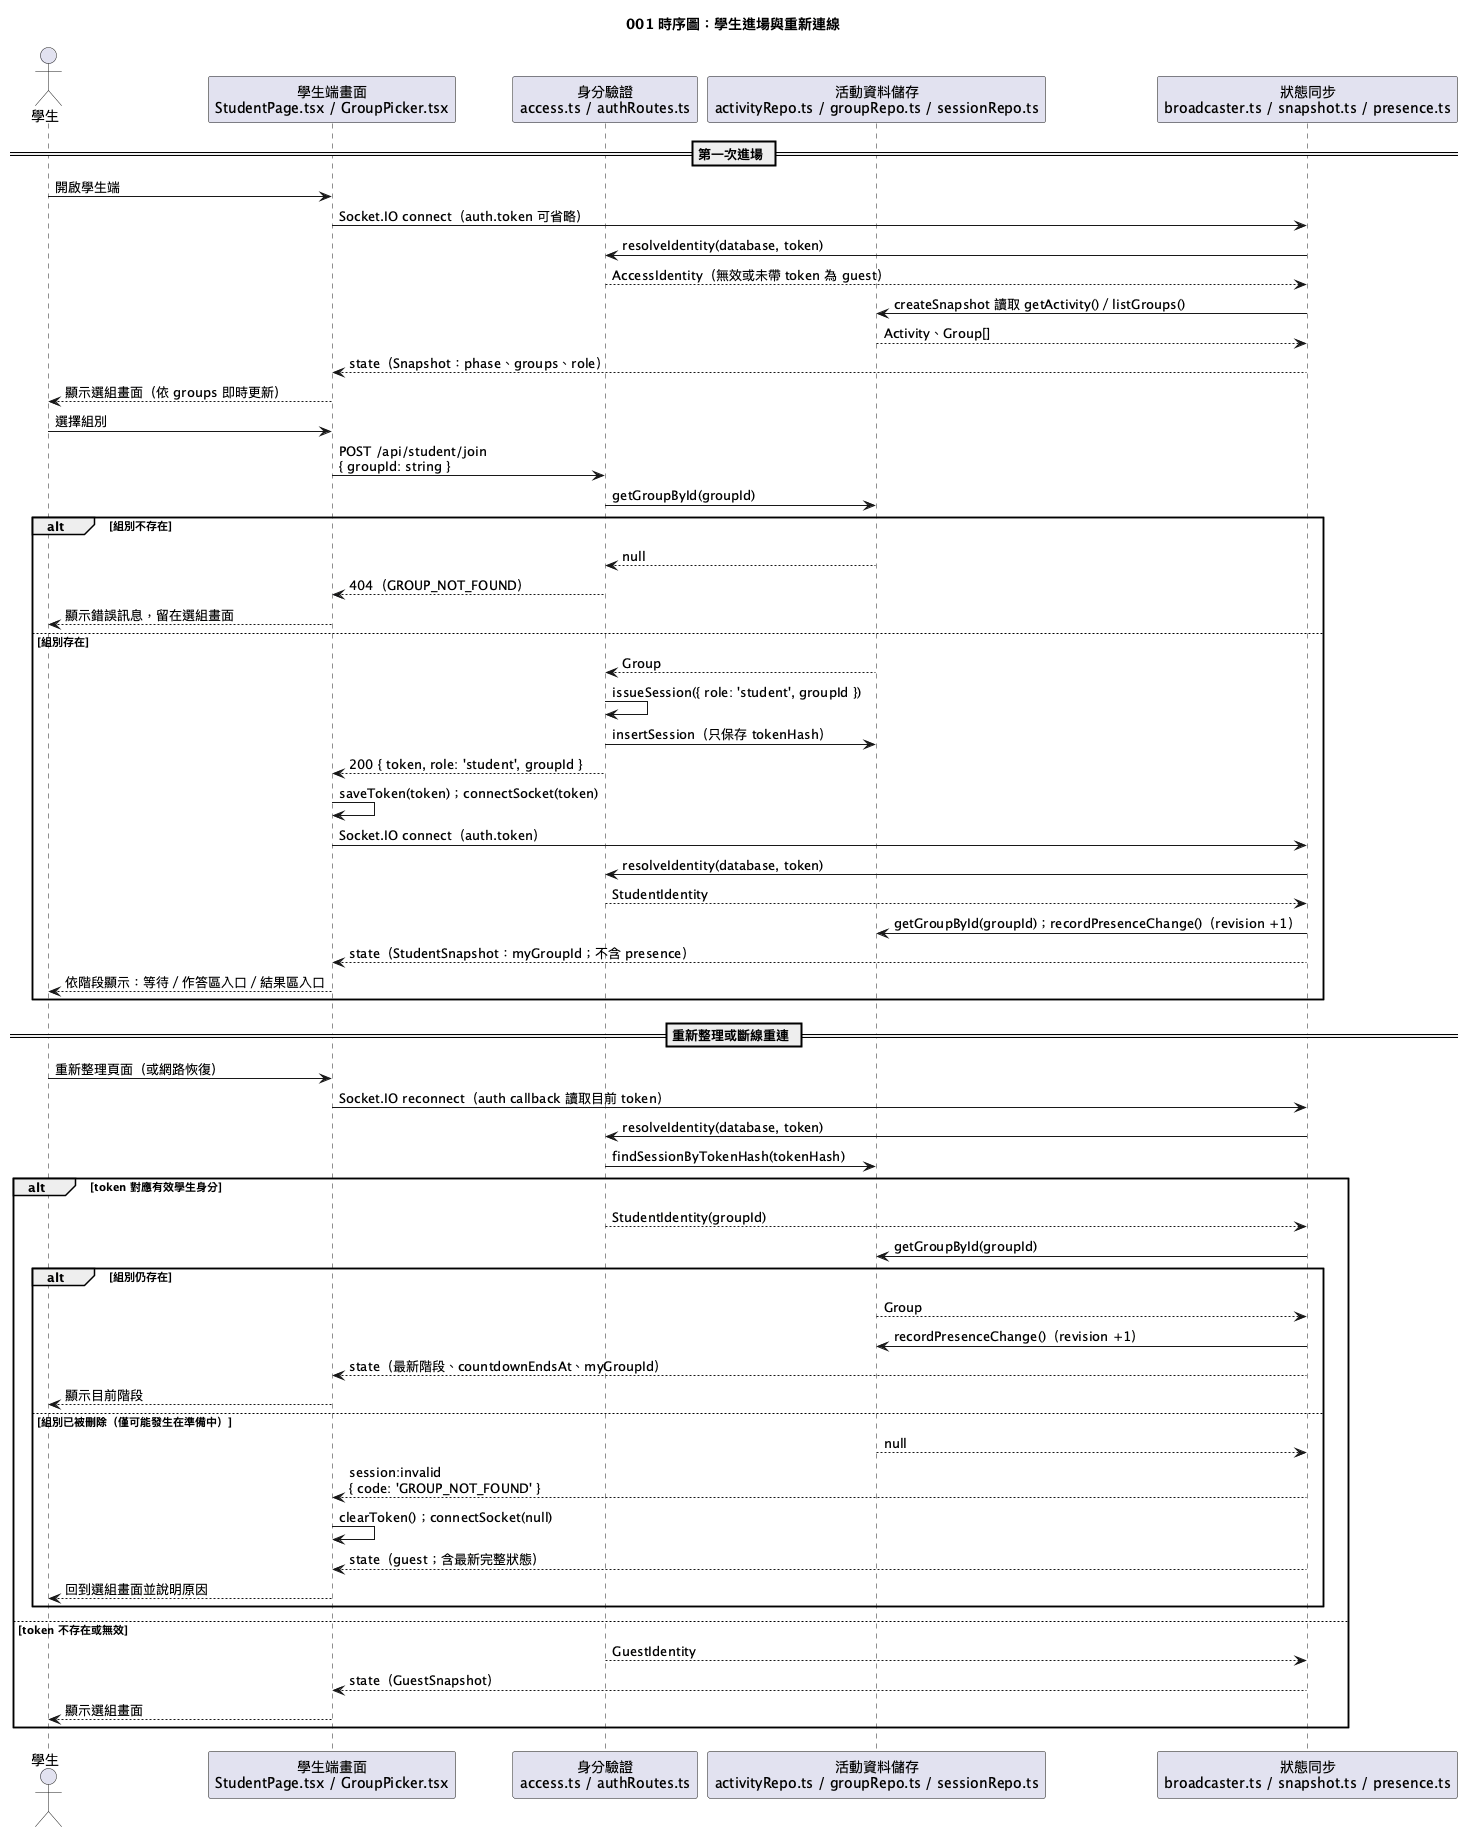

The diagram above was rendered by PlantUML. Its source (embedded in the PNG):
@startuml
!pragma layout smetana
title 001 時序圖：學生進場與重新連線

actor "學生" as Student
participant "學生端畫面\nStudentPage.tsx / GroupPicker.tsx" as U
participant "身分驗證\naccess.ts / authRoutes.ts" as A
participant "活動資料儲存\nactivityRepo.ts / groupRepo.ts / sessionRepo.ts" as S
participant "狀態同步\nbroadcaster.ts / snapshot.ts / presence.ts" as B

== 第一次進場 ==
Student -> U : 開啟學生端
U -> B : Socket.IO connect（auth.token 可省略）
B -> A : resolveIdentity(database, token)
A --> B : AccessIdentity（無效或未帶 token 為 guest）
B -> S : createSnapshot 讀取 getActivity()／listGroups()
S --> B : Activity、Group[]
B --> U : state（Snapshot：phase、groups、role）
U --> Student : 顯示選組畫面（依 groups 即時更新）

Student -> U : 選擇組別
U -> A : POST /api/student/join\n{ groupId: string }
A -> S : getGroupById(groupId)
alt 組別不存在
  S --> A : null
  A --> U : 404（GROUP_NOT_FOUND）
  U --> Student : 顯示錯誤訊息，留在選組畫面
else 組別存在
  S --> A : Group
  A -> A : issueSession({ role: 'student', groupId })
  A -> S : insertSession（只保存 tokenHash）
  A --> U : 200 { token, role: 'student', groupId }
  U -> U : saveToken(token)；connectSocket(token)
  U -> B : Socket.IO connect（auth.token）
  B -> A : resolveIdentity(database, token)
  A --> B : StudentIdentity
  B -> S : getGroupById(groupId)；recordPresenceChange()（revision +1）
  B --> U : state（StudentSnapshot：myGroupId；不含 presence）
  U --> Student : 依階段顯示：等待／作答區入口／結果區入口
end

== 重新整理或斷線重連 ==
Student -> U : 重新整理頁面（或網路恢復）
U -> B : Socket.IO reconnect（auth callback 讀取目前 token）
B -> A : resolveIdentity(database, token)
A -> S : findSessionByTokenHash(tokenHash)
alt token 對應有效學生身分
  A --> B : StudentIdentity(groupId)
  B -> S : getGroupById(groupId)
  alt 組別仍存在
    S --> B : Group
    B -> S : recordPresenceChange()（revision +1）
    B --> U : state（最新階段、countdownEndsAt、myGroupId）
    U --> Student : 顯示目前階段
  else 組別已被刪除（僅可能發生在準備中）
    S --> B : null
    B --> U : session:invalid\n{ code: 'GROUP_NOT_FOUND' }
    U -> U : clearToken()；connectSocket(null)
    B --> U : state（guest；含最新完整狀態）
    U --> Student : 回到選組畫面並說明原因
  end
else token 不存在或無效
  A --> B : GuestIdentity
  B --> U : state（GuestSnapshot）
  U --> Student : 顯示選組畫面
end
@enduml